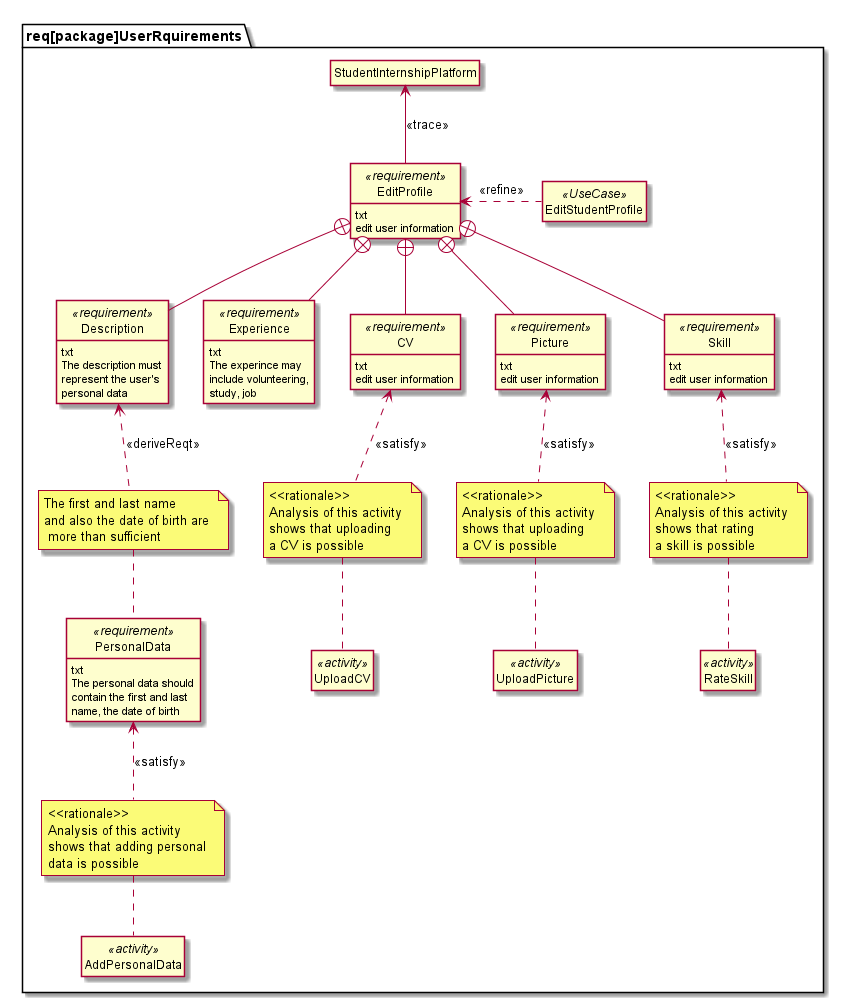

The diagram above was rendered by PlantUML. Its source (embedded in the PNG):
@startuml

package "req[package]UserRquirements" {
    class StudentInternshipPlatform  {
    }

	class EditProfile <<requirement>> {
    	txt
    	edit user information
    }

    StudentInternshipPlatform <-- EditProfile : <<trace>>

    class EditStudentProfile <<UseCase>> {
    }

    EditProfile <. EditStudentProfile : <<refine>>

    hide members
    hide circle
    show <<requirement>> fields

    class Description <<requirement>> {
        txt
        The description must
        represent the user's
        personal data
    }

    EditProfile +-- Description

    class PersonalData <<requirement>> {
        txt
        The personal data should
        contain the first and last
        name, the date of birth
    }

    note "The first and last name \nand also the date of birth are \n more than sufficient" as N1
    Description <.. N1 : <<deriveReqt>>
    N1 .. PersonalData

    class AddPersonalData <<activity>> {
    }

    note "<<rationale>>\nAnalysis of this activity \nshows that adding personal \ndata is possible" as N2
    PersonalData <.. N2 : <<satisfy>>
    N2 .. AddPersonalData

    class Experience <<requirement>> {
        txt
        The experince may
        include volunteering,
        study, job
    }

    EditProfile +-- Experience

    class CV <<requirement>> {
        txt
        edit user information
    }

    EditProfile +-- CV

    class UploadCV <<activity>> {
    }

    note "<<rationale>>\nAnalysis of this activity \nshows that uploading \na CV is possible" as N3
    CV <.. N3: <<satisfy>>
    N3 .. UploadCV

    class Picture <<requirement>> {
            txt
            edit user information
    }

    EditProfile +-- Picture

    class UploadPicture <<activity>> {
    }

    note "<<rationale>>\nAnalysis of this activity \nshows that uploading \na CV is possible" as N4
    Picture <.. N4: <<satisfy>>
    N4 .. UploadPicture

    class Skill <<requirement>> {
            txt
            edit user information
    }

    EditProfile +-- Skill

    class RateSkill <<activity>> {
    }

    note "<<rationale>>\nAnalysis of this activity \nshows that rating \na skill is possible" as N5
    Skill <.. N5: <<satisfy>>
    N5 .. RateSkill

}

@enduml